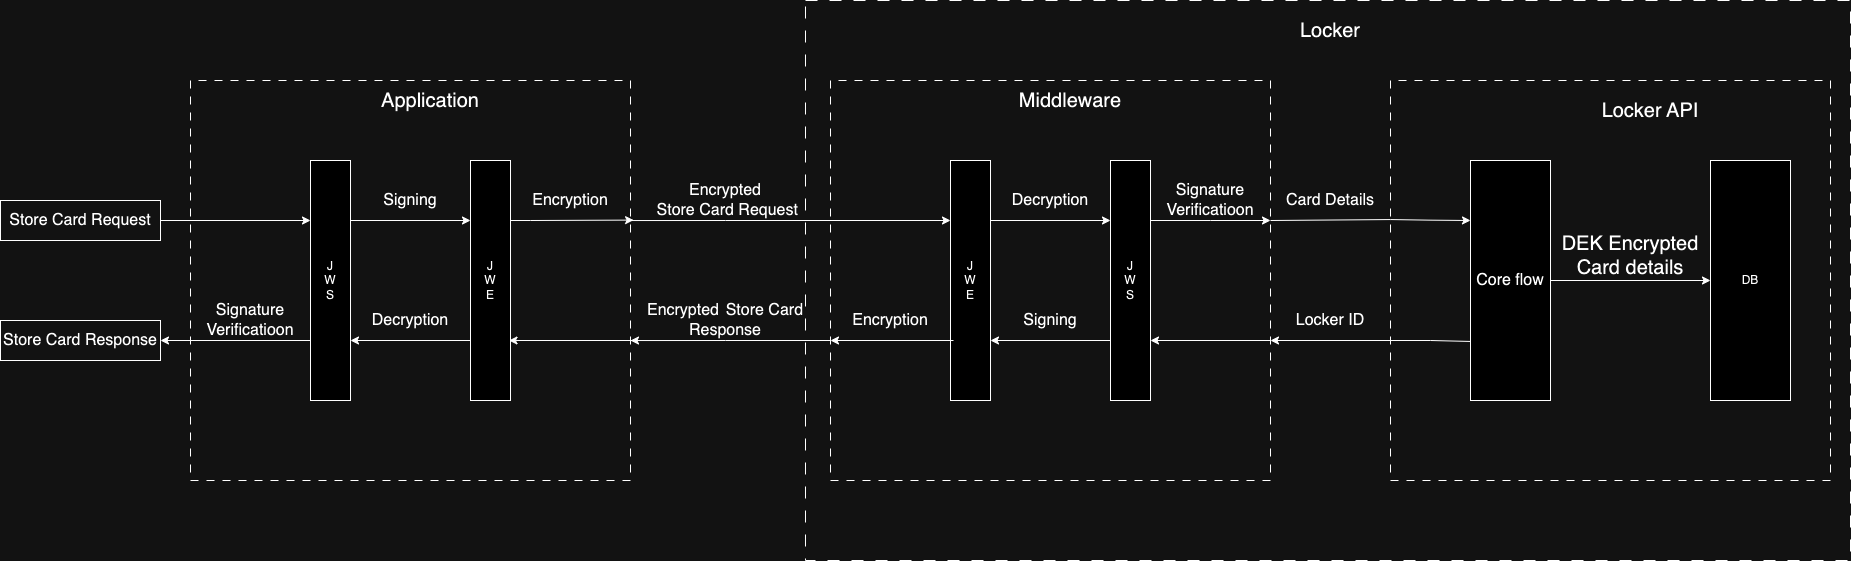

The diagram above was exported from draw.io. Its source (the exported page's mxGraphModel, read from the mxfile embedded in the PNG):
<mxGraphModel dx="3510" dy="1513" grid="1" gridSize="10" guides="1" tooltips="1" connect="1" arrows="1" fold="1" page="1" pageScale="1" pageWidth="1200" pageHeight="1600" math="0" shadow="0">
  <root>
    <mxCell id="0" />
    <mxCell id="1" parent="0" />
    <mxCell id="2" value="" style="rounded=0;whiteSpace=wrap;html=1;fillColor=none;dashed=1;dashPattern=12 12;" vertex="1" parent="1">
      <mxGeometry x="295" y="40" width="1045" height="560" as="geometry" />
    </mxCell>
    <mxCell id="3" value="" style="rounded=0;whiteSpace=wrap;html=1;fillColor=none;dashed=1;dashPattern=8 8;direction=south;" vertex="1" parent="1">
      <mxGeometry x="320" y="120" width="440" height="400" as="geometry" />
    </mxCell>
    <mxCell id="4" value="" style="rounded=0;whiteSpace=wrap;html=1;fillColor=none;dashed=1;dashPattern=8 8;direction=south;align=center;" vertex="1" parent="1">
      <mxGeometry x="-320" y="120" width="440" height="400" as="geometry" />
    </mxCell>
    <mxCell id="5" style="edgeStyle=orthogonalEdgeStyle;rounded=0;orthogonalLoop=1;jettySize=auto;html=1;exitX=0.25;exitY=0;exitDx=0;exitDy=0;entryX=0.25;entryY=1;entryDx=0;entryDy=0;" edge="1" source="6" target="8" parent="1">
      <mxGeometry relative="1" as="geometry" />
    </mxCell>
    <mxCell id="6" value="J&lt;br&gt;W&lt;br&gt;S" style="rounded=0;whiteSpace=wrap;html=1;direction=south;" vertex="1" parent="1">
      <mxGeometry x="-200" y="200" width="40" height="240" as="geometry" />
    </mxCell>
    <mxCell id="7" style="edgeStyle=orthogonalEdgeStyle;rounded=0;orthogonalLoop=1;jettySize=auto;html=1;exitX=0.75;exitY=1;exitDx=0;exitDy=0;entryX=0.75;entryY=0;entryDx=0;entryDy=0;" edge="1" source="8" target="6" parent="1">
      <mxGeometry relative="1" as="geometry" />
    </mxCell>
    <mxCell id="8" value="J&lt;br&gt;W&lt;br&gt;E" style="rounded=0;whiteSpace=wrap;html=1;direction=south;" vertex="1" parent="1">
      <mxGeometry x="-40" y="200" width="40" height="240" as="geometry" />
    </mxCell>
    <mxCell id="9" style="edgeStyle=orthogonalEdgeStyle;rounded=0;orthogonalLoop=1;jettySize=auto;html=1;exitX=0.25;exitY=0;exitDx=0;exitDy=0;entryX=0.25;entryY=1;entryDx=0;entryDy=0;" edge="1" source="11" target="13" parent="1">
      <mxGeometry relative="1" as="geometry" />
    </mxCell>
    <mxCell id="10" style="edgeStyle=orthogonalEdgeStyle;rounded=0;orthogonalLoop=1;jettySize=auto;html=1;exitX=0.35;exitY=1.006;exitDx=0;exitDy=0;entryX=0.25;entryY=1;entryDx=0;entryDy=0;exitPerimeter=0;" edge="1" source="3" target="11" parent="1">
      <mxGeometry relative="1" as="geometry">
        <mxPoint x="360" y="259.7619047619046" as="sourcePoint" />
        <Array as="points" />
      </mxGeometry>
    </mxCell>
    <mxCell id="11" value="J&lt;br&gt;W&lt;br&gt;E" style="rounded=0;whiteSpace=wrap;html=1;direction=south;" vertex="1" parent="1">
      <mxGeometry x="440" y="200" width="40" height="240" as="geometry" />
    </mxCell>
    <mxCell id="12" style="edgeStyle=orthogonalEdgeStyle;rounded=0;orthogonalLoop=1;jettySize=auto;html=1;exitX=0.75;exitY=1;exitDx=0;exitDy=0;entryX=0.75;entryY=0;entryDx=0;entryDy=0;" edge="1" source="13" target="11" parent="1">
      <mxGeometry relative="1" as="geometry" />
    </mxCell>
    <mxCell id="13" value="J&lt;br&gt;W&lt;br&gt;S" style="rounded=0;whiteSpace=wrap;html=1;direction=south;" vertex="1" parent="1">
      <mxGeometry x="600" y="200" width="40" height="240" as="geometry" />
    </mxCell>
    <mxCell id="14" value="&lt;font style=&quot;font-size: 20px;&quot;&gt;Application&lt;/font&gt;" style="text;html=1;strokeColor=none;fillColor=none;align=center;verticalAlign=middle;whiteSpace=wrap;rounded=0;" vertex="1" parent="1">
      <mxGeometry x="-140" y="120" width="120" height="40" as="geometry" />
    </mxCell>
    <mxCell id="15" value="&lt;font style=&quot;font-size: 20px;&quot;&gt;Middleware&lt;/font&gt;" style="text;html=1;strokeColor=none;fillColor=none;align=center;verticalAlign=middle;whiteSpace=wrap;rounded=0;" vertex="1" parent="1">
      <mxGeometry x="500" y="120" width="120" height="40" as="geometry" />
    </mxCell>
    <mxCell id="16" value="&lt;font style=&quot;font-size: 16px;&quot;&gt;Signing&lt;/font&gt;" style="text;html=1;strokeColor=none;fillColor=none;align=center;verticalAlign=middle;whiteSpace=wrap;rounded=0;" vertex="1" parent="1">
      <mxGeometry x="-160" y="220" width="120" height="40" as="geometry" />
    </mxCell>
    <mxCell id="17" value="&lt;span style=&quot;font-size: 16px;&quot;&gt;Encryption&lt;/span&gt;" style="text;html=1;strokeColor=none;fillColor=none;align=center;verticalAlign=middle;whiteSpace=wrap;rounded=0;" vertex="1" parent="1">
      <mxGeometry y="220" width="120" height="40" as="geometry" />
    </mxCell>
    <mxCell id="18" style="edgeStyle=orthogonalEdgeStyle;rounded=0;orthogonalLoop=1;jettySize=auto;html=1;exitX=0.25;exitY=0;exitDx=0;exitDy=0;entryX=0.349;entryY=-0.007;entryDx=0;entryDy=0;entryPerimeter=0;" edge="1" source="8" target="4" parent="1">
      <mxGeometry relative="1" as="geometry" />
    </mxCell>
    <mxCell id="19" value="&lt;span style=&quot;font-size: 16px;&quot;&gt;Encrypted&lt;/span&gt;&lt;span style=&quot;font-size: 16px;&quot;&gt;&lt;br&gt;&amp;nbsp;Store Card Request&lt;/span&gt;" style="text;html=1;strokeColor=none;fillColor=none;align=center;verticalAlign=middle;whiteSpace=wrap;rounded=0;" vertex="1" parent="1">
      <mxGeometry x="140" y="220" width="150" height="40" as="geometry" />
    </mxCell>
    <mxCell id="20" value="&lt;span style=&quot;font-size: 16px;&quot;&gt;Signature Verificatioon&lt;/span&gt;" style="text;html=1;strokeColor=none;fillColor=none;align=center;verticalAlign=middle;whiteSpace=wrap;rounded=0;" vertex="1" parent="1">
      <mxGeometry x="640" y="220" width="120" height="40" as="geometry" />
    </mxCell>
    <mxCell id="21" value="&lt;span style=&quot;font-size: 16px;&quot;&gt;Decryption&lt;/span&gt;" style="text;html=1;strokeColor=none;fillColor=none;align=center;verticalAlign=middle;whiteSpace=wrap;rounded=0;" vertex="1" parent="1">
      <mxGeometry x="480" y="220" width="120" height="40" as="geometry" />
    </mxCell>
    <mxCell id="22" value="" style="endArrow=none;html=1;rounded=0;endFill=0;" edge="1" parent="1">
      <mxGeometry width="50" height="50" relative="1" as="geometry">
        <mxPoint x="760" y="260" as="sourcePoint" />
        <mxPoint x="880" y="259.04999999999995" as="targetPoint" />
        <Array as="points" />
      </mxGeometry>
    </mxCell>
    <mxCell id="23" value="&lt;span style=&quot;font-size: 16px;&quot;&gt;Card Details&lt;/span&gt;" style="text;html=1;strokeColor=none;fillColor=none;align=center;verticalAlign=middle;whiteSpace=wrap;rounded=0;" vertex="1" parent="1">
      <mxGeometry x="760" y="220" width="120" height="40" as="geometry" />
    </mxCell>
    <mxCell id="24" style="edgeStyle=orthogonalEdgeStyle;rounded=0;orthogonalLoop=1;jettySize=auto;html=1;exitX=0.25;exitY=0;exitDx=0;exitDy=0;" edge="1" source="13" parent="1">
      <mxGeometry relative="1" as="geometry">
        <mxPoint x="760" y="260" as="targetPoint" />
      </mxGeometry>
    </mxCell>
    <mxCell id="25" value="&lt;span style=&quot;font-size: 16px;&quot;&gt;Locker ID&lt;/span&gt;" style="text;html=1;strokeColor=none;fillColor=none;align=center;verticalAlign=middle;whiteSpace=wrap;rounded=0;" vertex="1" parent="1">
      <mxGeometry x="760" y="340" width="120" height="40" as="geometry" />
    </mxCell>
    <mxCell id="26" value="" style="rounded=0;whiteSpace=wrap;html=1;fillColor=none;dashed=1;dashPattern=8 8;direction=south;" vertex="1" parent="1">
      <mxGeometry x="880" y="120" width="440" height="400" as="geometry" />
    </mxCell>
    <mxCell id="27" value="&lt;span style=&quot;font-size: 20px;&quot;&gt;Locker API&lt;/span&gt;" style="text;html=1;strokeColor=none;fillColor=none;align=center;verticalAlign=middle;whiteSpace=wrap;rounded=0;" vertex="1" parent="1">
      <mxGeometry x="1080" y="130" width="120" height="40" as="geometry" />
    </mxCell>
    <mxCell id="28" value="" style="endArrow=classic;html=1;rounded=0;exitX=0.352;exitY=0.001;exitDx=0;exitDy=0;exitPerimeter=0;entryX=0;entryY=1;entryDx=0;entryDy=0;" edge="1" target="25" parent="1">
      <mxGeometry width="50" height="50" relative="1" as="geometry">
        <mxPoint x="880" y="380" as="sourcePoint" />
        <mxPoint x="770" y="380" as="targetPoint" />
      </mxGeometry>
    </mxCell>
    <mxCell id="29" style="edgeStyle=orthogonalEdgeStyle;rounded=0;orthogonalLoop=1;jettySize=auto;html=1;entryX=0.25;entryY=1;entryDx=0;entryDy=0;" edge="1" target="44" parent="1">
      <mxGeometry relative="1" as="geometry">
        <mxPoint x="925" y="260" as="targetPoint" />
        <mxPoint x="880" y="259.04999999999995" as="sourcePoint" />
      </mxGeometry>
    </mxCell>
    <mxCell id="30" style="edgeStyle=orthogonalEdgeStyle;rounded=0;orthogonalLoop=1;jettySize=auto;html=1;exitX=0.25;exitY=0;exitDx=0;exitDy=0;" edge="1" parent="1">
      <mxGeometry relative="1" as="geometry">
        <mxPoint x="760" y="380" as="sourcePoint" />
        <mxPoint x="640" y="380" as="targetPoint" />
      </mxGeometry>
    </mxCell>
    <mxCell id="31" value="&lt;font style=&quot;font-size: 16px;&quot;&gt;Encryption&lt;/font&gt;" style="text;html=1;strokeColor=none;fillColor=none;align=center;verticalAlign=middle;whiteSpace=wrap;rounded=0;" vertex="1" parent="1">
      <mxGeometry x="320" y="340" width="120" height="40" as="geometry" />
    </mxCell>
    <mxCell id="32" value="&lt;font style=&quot;font-size: 16px;&quot;&gt;Encrypted&lt;/font&gt;&amp;nbsp;&amp;nbsp;&lt;span style=&quot;font-size: 16px;&quot;&gt;Store Card Response&lt;/span&gt;" style="text;html=1;strokeColor=none;fillColor=none;align=center;verticalAlign=middle;whiteSpace=wrap;rounded=0;" vertex="1" parent="1">
      <mxGeometry x="135" y="340" width="160" height="40" as="geometry" />
    </mxCell>
    <mxCell id="33" value="&lt;font style=&quot;font-size: 16px;&quot;&gt;Signing&lt;/font&gt;" style="text;html=1;strokeColor=none;fillColor=none;align=center;verticalAlign=middle;whiteSpace=wrap;rounded=0;" vertex="1" parent="1">
      <mxGeometry x="480" y="340" width="120" height="40" as="geometry" />
    </mxCell>
    <mxCell id="34" style="edgeStyle=orthogonalEdgeStyle;rounded=0;orthogonalLoop=1;jettySize=auto;html=1;exitX=0.35;exitY=1.006;exitDx=0;exitDy=0;entryX=0.25;entryY=1;entryDx=0;entryDy=0;exitPerimeter=0;" edge="1" parent="1">
      <mxGeometry relative="1" as="geometry">
        <mxPoint x="320" y="380" as="targetPoint" />
        <mxPoint x="443" y="380" as="sourcePoint" />
        <Array as="points" />
      </mxGeometry>
    </mxCell>
    <mxCell id="35" style="edgeStyle=orthogonalEdgeStyle;rounded=0;orthogonalLoop=1;jettySize=auto;html=1;exitX=0.25;exitY=0;exitDx=0;exitDy=0;entryX=0.349;entryY=-0.007;entryDx=0;entryDy=0;entryPerimeter=0;" edge="1" parent="1">
      <mxGeometry relative="1" as="geometry">
        <mxPoint x="121.5" y="380" as="sourcePoint" />
        <mxPoint x="-1.5" y="380" as="targetPoint" />
      </mxGeometry>
    </mxCell>
    <mxCell id="36" style="edgeStyle=orthogonalEdgeStyle;rounded=0;orthogonalLoop=1;jettySize=auto;html=1;" edge="1" parent="1">
      <mxGeometry relative="1" as="geometry">
        <mxPoint x="320" y="380" as="sourcePoint" />
        <mxPoint x="120" y="380.03" as="targetPoint" />
        <Array as="points">
          <mxPoint x="215" y="380.03" />
          <mxPoint x="215" y="380.03" />
        </Array>
      </mxGeometry>
    </mxCell>
    <mxCell id="37" style="edgeStyle=orthogonalEdgeStyle;rounded=0;orthogonalLoop=1;jettySize=auto;html=1;endArrow=none;endFill=0;" edge="1" parent="1">
      <mxGeometry relative="1" as="geometry">
        <mxPoint x="120" y="260.03" as="sourcePoint" />
        <mxPoint x="320" y="260" as="targetPoint" />
        <Array as="points">
          <mxPoint x="215" y="260.03" />
          <mxPoint x="215" y="260.03" />
        </Array>
      </mxGeometry>
    </mxCell>
    <mxCell id="38" value="&lt;span style=&quot;font-size: 16px;&quot;&gt;Signature Verificatioon&lt;/span&gt;" style="text;html=1;strokeColor=none;fillColor=none;align=center;verticalAlign=middle;whiteSpace=wrap;rounded=0;" vertex="1" parent="1">
      <mxGeometry x="-320" y="340" width="120" height="40" as="geometry" />
    </mxCell>
    <mxCell id="39" value="&lt;span style=&quot;font-size: 16px;&quot;&gt;Decryption&lt;/span&gt;" style="text;html=1;strokeColor=none;fillColor=none;align=center;verticalAlign=middle;whiteSpace=wrap;rounded=0;" vertex="1" parent="1">
      <mxGeometry x="-160" y="340" width="120" height="40" as="geometry" />
    </mxCell>
    <mxCell id="40" style="edgeStyle=orthogonalEdgeStyle;rounded=0;orthogonalLoop=1;jettySize=auto;html=1;entryX=0.25;entryY=1;entryDx=0;entryDy=0;" edge="1" source="41" target="6" parent="1">
      <mxGeometry relative="1" as="geometry" />
    </mxCell>
    <mxCell id="41" value="&lt;span style=&quot;font-size: 16px;&quot;&gt;Store Card Request&lt;/span&gt;" style="text;html=1;strokeColor=default;fillColor=none;align=center;verticalAlign=middle;whiteSpace=wrap;rounded=0;" vertex="1" parent="1">
      <mxGeometry x="-510" y="240" width="160" height="40" as="geometry" />
    </mxCell>
    <mxCell id="42" style="edgeStyle=orthogonalEdgeStyle;rounded=0;orthogonalLoop=1;jettySize=auto;html=1;exitX=0.75;exitY=1;exitDx=0;exitDy=0;" edge="1" source="6" target="43" parent="1">
      <mxGeometry relative="1" as="geometry" />
    </mxCell>
    <mxCell id="43" value="&lt;span style=&quot;font-size: 16px;&quot;&gt;Store Card Response&lt;/span&gt;" style="text;html=1;strokeColor=default;fillColor=none;align=center;verticalAlign=middle;whiteSpace=wrap;rounded=0;" vertex="1" parent="1">
      <mxGeometry x="-510" y="360" width="160" height="40" as="geometry" />
    </mxCell>
    <mxCell id="44" value="&lt;font style=&quot;font-size: 16px;&quot;&gt;Core flow&lt;/font&gt;" style="rounded=0;whiteSpace=wrap;html=1;direction=south;" vertex="1" parent="1">
      <mxGeometry x="960" y="200" width="80" height="240" as="geometry" />
    </mxCell>
    <mxCell id="45" style="edgeStyle=orthogonalEdgeStyle;rounded=0;orthogonalLoop=1;jettySize=auto;html=1;exitX=0.5;exitY=0;exitDx=0;exitDy=0;" edge="1" source="44" target="46" parent="1">
      <mxGeometry relative="1" as="geometry" />
    </mxCell>
    <mxCell id="46" value="DB" style="rounded=0;whiteSpace=wrap;html=1;direction=south;" vertex="1" parent="1">
      <mxGeometry x="1200" y="200" width="80" height="240" as="geometry" />
    </mxCell>
    <mxCell id="47" style="edgeStyle=orthogonalEdgeStyle;rounded=0;orthogonalLoop=1;jettySize=auto;html=1;entryX=0.25;entryY=1;entryDx=0;entryDy=0;endArrow=none;endFill=0;" edge="1" parent="1">
      <mxGeometry relative="1" as="geometry">
        <mxPoint x="960" y="380.95" as="targetPoint" />
        <mxPoint x="880" y="379.99999999999994" as="sourcePoint" />
        <Array as="points">
          <mxPoint x="920" y="380" />
          <mxPoint x="960" y="381" />
        </Array>
      </mxGeometry>
    </mxCell>
    <mxCell id="48" value="&lt;span style=&quot;font-size: 20px;&quot;&gt;DEK Encrypted Card details&lt;/span&gt;" style="text;html=1;strokeColor=none;fillColor=none;align=center;verticalAlign=middle;whiteSpace=wrap;rounded=0;" vertex="1" parent="1">
      <mxGeometry x="1040" y="270" width="160" height="50" as="geometry" />
    </mxCell>
    <mxCell id="49" value="&lt;font style=&quot;font-size: 20px;&quot;&gt;Locker&lt;/font&gt;" style="text;html=1;strokeColor=none;fillColor=none;align=center;verticalAlign=middle;whiteSpace=wrap;rounded=0;" vertex="1" parent="1">
      <mxGeometry x="760" y="50" width="120" height="40" as="geometry" />
    </mxCell>
  </root>
</mxGraphModel>